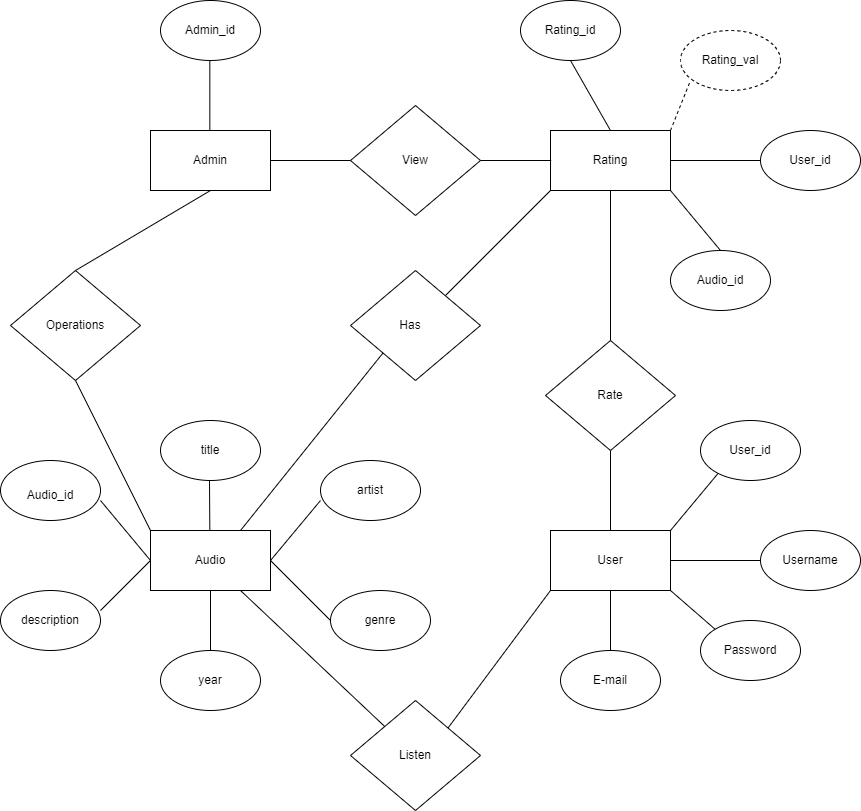

The diagram above was exported from draw.io. Its source (the exported page's mxGraphModel, read from the mxfile embedded in the PNG):
<mxGraphModel dx="1478" dy="940" grid="1" gridSize="10" guides="1" tooltips="1" connect="1" arrows="1" fold="1" page="1" pageScale="1" pageWidth="850" pageHeight="1100" math="0" shadow="0" extFonts="Permanent Marker^https://fonts.googleapis.com/css?family=Permanent+Marker">
  <root>
    <mxCell id="0" />
    <mxCell id="1" parent="0" />
    <mxCell id="JUCI6dmqOSZUhBDlNyJu-1" value="" style="rounded=0;whiteSpace=wrap;html=1;" parent="1" vertex="1">
      <mxGeometry x="320" y="180" width="120" height="60" as="geometry" />
    </mxCell>
    <mxCell id="JUCI6dmqOSZUhBDlNyJu-2" value="" style="rhombus;whiteSpace=wrap;html=1;" parent="1" vertex="1">
      <mxGeometry x="180" y="320" width="130" height="110" as="geometry" />
    </mxCell>
    <mxCell id="JUCI6dmqOSZUhBDlNyJu-8" value="" style="rounded=0;whiteSpace=wrap;html=1;" parent="1" vertex="1">
      <mxGeometry x="720" y="180" width="120" height="60" as="geometry" />
    </mxCell>
    <mxCell id="JUCI6dmqOSZUhBDlNyJu-9" value="" style="ellipse;whiteSpace=wrap;html=1;" parent="1" vertex="1">
      <mxGeometry x="330" y="50" width="100" height="60" as="geometry" />
    </mxCell>
    <mxCell id="JUCI6dmqOSZUhBDlNyJu-10" value="" style="ellipse;whiteSpace=wrap;html=1;" parent="1" vertex="1">
      <mxGeometry x="330" y="470" width="100" height="60" as="geometry" />
    </mxCell>
    <mxCell id="JUCI6dmqOSZUhBDlNyJu-11" value="" style="rounded=0;whiteSpace=wrap;html=1;" parent="1" vertex="1">
      <mxGeometry x="320" y="580" width="120" height="60" as="geometry" />
    </mxCell>
    <mxCell id="JUCI6dmqOSZUhBDlNyJu-12" value="" style="ellipse;whiteSpace=wrap;html=1;" parent="1" vertex="1">
      <mxGeometry x="170" y="510" width="100" height="60" as="geometry" />
    </mxCell>
    <mxCell id="JUCI6dmqOSZUhBDlNyJu-13" value="" style="ellipse;whiteSpace=wrap;html=1;" parent="1" vertex="1">
      <mxGeometry x="170" y="640" width="100" height="60" as="geometry" />
    </mxCell>
    <mxCell id="JUCI6dmqOSZUhBDlNyJu-14" value="" style="ellipse;whiteSpace=wrap;html=1;" parent="1" vertex="1">
      <mxGeometry x="330" y="700" width="100" height="60" as="geometry" />
    </mxCell>
    <mxCell id="JUCI6dmqOSZUhBDlNyJu-16" value="" style="ellipse;whiteSpace=wrap;html=1;" parent="1" vertex="1">
      <mxGeometry x="490" y="510" width="100" height="60" as="geometry" />
    </mxCell>
    <mxCell id="JUCI6dmqOSZUhBDlNyJu-17" value="" style="rhombus;whiteSpace=wrap;html=1;" parent="1" vertex="1">
      <mxGeometry x="520" y="155" width="130" height="110" as="geometry" />
    </mxCell>
    <mxCell id="JUCI6dmqOSZUhBDlNyJu-18" value="" style="ellipse;whiteSpace=wrap;html=1;" parent="1" vertex="1">
      <mxGeometry x="500" y="640" width="100" height="60" as="geometry" />
    </mxCell>
    <mxCell id="JUCI6dmqOSZUhBDlNyJu-19" value="" style="ellipse;whiteSpace=wrap;html=1;" parent="1" vertex="1">
      <mxGeometry x="690" y="50" width="100" height="60" as="geometry" />
    </mxCell>
    <mxCell id="JUCI6dmqOSZUhBDlNyJu-20" value="" style="ellipse;whiteSpace=wrap;html=1;" parent="1" vertex="1">
      <mxGeometry x="930" y="180" width="100" height="60" as="geometry" />
    </mxCell>
    <mxCell id="JUCI6dmqOSZUhBDlNyJu-21" value="" style="ellipse;whiteSpace=wrap;html=1;dashed=1;" parent="1" vertex="1">
      <mxGeometry x="850" y="80" width="100" height="60" as="geometry" />
    </mxCell>
    <mxCell id="JUCI6dmqOSZUhBDlNyJu-22" value="" style="ellipse;whiteSpace=wrap;html=1;" parent="1" vertex="1">
      <mxGeometry x="840" y="300" width="100" height="60" as="geometry" />
    </mxCell>
    <mxCell id="JUCI6dmqOSZUhBDlNyJu-23" value="" style="rhombus;whiteSpace=wrap;html=1;" parent="1" vertex="1">
      <mxGeometry x="715" y="390" width="130" height="110" as="geometry" />
    </mxCell>
    <mxCell id="JUCI6dmqOSZUhBDlNyJu-25" value="" style="endArrow=none;html=1;rounded=0;entryX=0.5;entryY=1;entryDx=0;entryDy=0;exitX=0.5;exitY=0;exitDx=0;exitDy=0;" parent="1" source="JUCI6dmqOSZUhBDlNyJu-2" target="JUCI6dmqOSZUhBDlNyJu-1" edge="1">
      <mxGeometry width="50" height="50" relative="1" as="geometry">
        <mxPoint x="380" y="300" as="sourcePoint" />
        <mxPoint x="570" y="290" as="targetPoint" />
      </mxGeometry>
    </mxCell>
    <mxCell id="JUCI6dmqOSZUhBDlNyJu-26" value="" style="endArrow=none;html=1;rounded=0;entryX=0.5;entryY=1;entryDx=0;entryDy=0;exitX=0.5;exitY=0;exitDx=0;exitDy=0;" parent="1" edge="1">
      <mxGeometry width="50" height="50" relative="1" as="geometry">
        <mxPoint x="379.33" y="180" as="sourcePoint" />
        <mxPoint x="379.33" y="110" as="targetPoint" />
      </mxGeometry>
    </mxCell>
    <mxCell id="JUCI6dmqOSZUhBDlNyJu-27" value="" style="endArrow=none;html=1;rounded=0;entryX=0.5;entryY=1;entryDx=0;entryDy=0;exitX=0;exitY=0;exitDx=0;exitDy=0;" parent="1" source="JUCI6dmqOSZUhBDlNyJu-11" edge="1" target="JUCI6dmqOSZUhBDlNyJu-2">
      <mxGeometry width="50" height="50" relative="1" as="geometry">
        <mxPoint x="379" y="460" as="sourcePoint" />
        <mxPoint x="379.33" y="420" as="targetPoint" />
      </mxGeometry>
    </mxCell>
    <mxCell id="JUCI6dmqOSZUhBDlNyJu-30" value="" style="endArrow=none;html=1;rounded=0;entryX=0;entryY=0.667;entryDx=0;entryDy=0;entryPerimeter=0;" parent="1" target="JUCI6dmqOSZUhBDlNyJu-16" edge="1">
      <mxGeometry width="50" height="50" relative="1" as="geometry">
        <mxPoint x="440" y="610" as="sourcePoint" />
        <mxPoint x="490" y="560" as="targetPoint" />
      </mxGeometry>
    </mxCell>
    <mxCell id="JUCI6dmqOSZUhBDlNyJu-32" value="" style="endArrow=none;html=1;rounded=0;exitX=0.5;exitY=0;exitDx=0;exitDy=0;" parent="1" edge="1">
      <mxGeometry width="50" height="50" relative="1" as="geometry">
        <mxPoint x="379.33" y="580" as="sourcePoint" />
        <mxPoint x="379" y="530" as="targetPoint" />
      </mxGeometry>
    </mxCell>
    <mxCell id="JUCI6dmqOSZUhBDlNyJu-34" value="" style="endArrow=none;html=1;rounded=0;" parent="1" edge="1">
      <mxGeometry width="50" height="50" relative="1" as="geometry">
        <mxPoint x="320" y="610" as="sourcePoint" />
        <mxPoint x="270" y="550" as="targetPoint" />
      </mxGeometry>
    </mxCell>
    <mxCell id="JUCI6dmqOSZUhBDlNyJu-35" value="" style="endArrow=none;html=1;rounded=0;" parent="1" edge="1">
      <mxGeometry width="50" height="50" relative="1" as="geometry">
        <mxPoint x="270" y="660" as="sourcePoint" />
        <mxPoint x="320" y="610" as="targetPoint" />
      </mxGeometry>
    </mxCell>
    <mxCell id="JUCI6dmqOSZUhBDlNyJu-36" value="" style="endArrow=none;html=1;rounded=0;exitX=1;exitY=0.5;exitDx=0;exitDy=0;" parent="1" source="JUCI6dmqOSZUhBDlNyJu-11" edge="1">
      <mxGeometry width="50" height="50" relative="1" as="geometry">
        <mxPoint x="450" y="720" as="sourcePoint" />
        <mxPoint x="500" y="670" as="targetPoint" />
      </mxGeometry>
    </mxCell>
    <mxCell id="JUCI6dmqOSZUhBDlNyJu-37" value="" style="endArrow=none;html=1;rounded=0;exitX=0.5;exitY=0;exitDx=0;exitDy=0;" parent="1" source="JUCI6dmqOSZUhBDlNyJu-14" edge="1">
      <mxGeometry width="50" height="50" relative="1" as="geometry">
        <mxPoint x="380" y="690" as="sourcePoint" />
        <mxPoint x="380" y="640" as="targetPoint" />
      </mxGeometry>
    </mxCell>
    <mxCell id="JUCI6dmqOSZUhBDlNyJu-38" value="" style="endArrow=none;html=1;rounded=0;exitX=1;exitY=0;exitDx=0;exitDy=0;dashed=1;" parent="1" source="JUCI6dmqOSZUhBDlNyJu-8" edge="1">
      <mxGeometry width="50" height="50" relative="1" as="geometry">
        <mxPoint x="840" y="170" as="sourcePoint" />
        <mxPoint x="860" y="130" as="targetPoint" />
      </mxGeometry>
    </mxCell>
    <mxCell id="JUCI6dmqOSZUhBDlNyJu-39" value="" style="endArrow=none;html=1;rounded=0;entryX=0;entryY=0.5;entryDx=0;entryDy=0;exitX=1;exitY=0.5;exitDx=0;exitDy=0;" parent="1" source="JUCI6dmqOSZUhBDlNyJu-8" target="JUCI6dmqOSZUhBDlNyJu-20" edge="1">
      <mxGeometry width="50" height="50" relative="1" as="geometry">
        <mxPoint x="840" y="220" as="sourcePoint" />
        <mxPoint x="890" y="170" as="targetPoint" />
      </mxGeometry>
    </mxCell>
    <mxCell id="JUCI6dmqOSZUhBDlNyJu-40" value="" style="endArrow=none;html=1;rounded=0;exitX=0.5;exitY=0;exitDx=0;exitDy=0;" parent="1" source="JUCI6dmqOSZUhBDlNyJu-8" edge="1">
      <mxGeometry width="50" height="50" relative="1" as="geometry">
        <mxPoint x="690" y="160" as="sourcePoint" />
        <mxPoint x="740" y="110" as="targetPoint" />
      </mxGeometry>
    </mxCell>
    <mxCell id="JUCI6dmqOSZUhBDlNyJu-41" value="" style="endArrow=none;html=1;rounded=0;exitX=0.5;exitY=0;exitDx=0;exitDy=0;" parent="1" source="JUCI6dmqOSZUhBDlNyJu-22" edge="1">
      <mxGeometry width="50" height="50" relative="1" as="geometry">
        <mxPoint x="880" y="290" as="sourcePoint" />
        <mxPoint x="840" y="240" as="targetPoint" />
      </mxGeometry>
    </mxCell>
    <mxCell id="JUCI6dmqOSZUhBDlNyJu-42" value="" style="endArrow=none;html=1;rounded=0;entryX=0;entryY=0.5;entryDx=0;entryDy=0;exitX=1;exitY=0.5;exitDx=0;exitDy=0;" parent="1" source="JUCI6dmqOSZUhBDlNyJu-1" target="JUCI6dmqOSZUhBDlNyJu-17" edge="1">
      <mxGeometry width="50" height="50" relative="1" as="geometry">
        <mxPoint x="500" y="340" as="sourcePoint" />
        <mxPoint x="550" y="290" as="targetPoint" />
      </mxGeometry>
    </mxCell>
    <mxCell id="JUCI6dmqOSZUhBDlNyJu-43" value="" style="endArrow=none;html=1;rounded=0;" parent="1" source="JUCI6dmqOSZUhBDlNyJu-17" edge="1">
      <mxGeometry width="50" height="50" relative="1" as="geometry">
        <mxPoint x="650" y="260" as="sourcePoint" />
        <mxPoint x="720.7106781186548" y="210" as="targetPoint" />
      </mxGeometry>
    </mxCell>
    <mxCell id="JUCI6dmqOSZUhBDlNyJu-44" value="" style="endArrow=none;html=1;rounded=0;entryX=0;entryY=1;entryDx=0;entryDy=0;" parent="1" source="JUCI6dmqOSZUhBDlNyJu-47" target="JUCI6dmqOSZUhBDlNyJu-8" edge="1">
      <mxGeometry width="50" height="50" relative="1" as="geometry">
        <mxPoint x="670" y="280" as="sourcePoint" />
        <mxPoint x="720" y="230" as="targetPoint" />
      </mxGeometry>
    </mxCell>
    <mxCell id="JUCI6dmqOSZUhBDlNyJu-45" value="" style="endArrow=none;html=1;rounded=0;exitX=0.75;exitY=0;exitDx=0;exitDy=0;entryX=0;entryY=1;entryDx=0;entryDy=0;" parent="1" source="JUCI6dmqOSZUhBDlNyJu-11" edge="1" target="JUCI6dmqOSZUhBDlNyJu-47">
      <mxGeometry width="50" height="50" relative="1" as="geometry">
        <mxPoint x="500" y="440" as="sourcePoint" />
        <mxPoint x="550" y="390" as="targetPoint" />
      </mxGeometry>
    </mxCell>
    <mxCell id="JUCI6dmqOSZUhBDlNyJu-47" value="" style="rhombus;whiteSpace=wrap;html=1;" parent="1" vertex="1">
      <mxGeometry x="520" y="320" width="130" height="110" as="geometry" />
    </mxCell>
    <mxCell id="JUCI6dmqOSZUhBDlNyJu-48" value="" style="rhombus;whiteSpace=wrap;html=1;" parent="1" vertex="1">
      <mxGeometry x="520" y="750" width="130" height="110" as="geometry" />
    </mxCell>
    <mxCell id="JUCI6dmqOSZUhBDlNyJu-49" value="" style="rounded=0;whiteSpace=wrap;html=1;" parent="1" vertex="1">
      <mxGeometry x="720" y="580" width="120" height="60" as="geometry" />
    </mxCell>
    <mxCell id="JUCI6dmqOSZUhBDlNyJu-50" value="" style="endArrow=none;html=1;rounded=0;entryX=0.75;entryY=1;entryDx=0;entryDy=0;" parent="1" source="JUCI6dmqOSZUhBDlNyJu-48" target="JUCI6dmqOSZUhBDlNyJu-11" edge="1">
      <mxGeometry width="50" height="50" relative="1" as="geometry">
        <mxPoint x="470" y="780" as="sourcePoint" />
        <mxPoint x="520" y="730" as="targetPoint" />
      </mxGeometry>
    </mxCell>
    <mxCell id="JUCI6dmqOSZUhBDlNyJu-51" value="" style="endArrow=none;html=1;rounded=0;entryX=0.5;entryY=1;entryDx=0;entryDy=0;exitX=0.5;exitY=0;exitDx=0;exitDy=0;" parent="1" source="JUCI6dmqOSZUhBDlNyJu-23" target="JUCI6dmqOSZUhBDlNyJu-8" edge="1">
      <mxGeometry width="50" height="50" relative="1" as="geometry">
        <mxPoint x="780" y="380" as="sourcePoint" />
        <mxPoint x="820" y="340" as="targetPoint" />
      </mxGeometry>
    </mxCell>
    <mxCell id="JUCI6dmqOSZUhBDlNyJu-52" value="" style="endArrow=none;html=1;rounded=0;exitX=0.5;exitY=0;exitDx=0;exitDy=0;" parent="1" source="JUCI6dmqOSZUhBDlNyJu-49" edge="1">
      <mxGeometry width="50" height="50" relative="1" as="geometry">
        <mxPoint x="730" y="550" as="sourcePoint" />
        <mxPoint x="780" y="500" as="targetPoint" />
      </mxGeometry>
    </mxCell>
    <mxCell id="JUCI6dmqOSZUhBDlNyJu-53" value="" style="endArrow=none;html=1;rounded=0;entryX=0;entryY=0.667;entryDx=0;entryDy=0;entryPerimeter=0;" parent="1" edge="1">
      <mxGeometry width="50" height="50" relative="1" as="geometry">
        <mxPoint x="840" y="580" as="sourcePoint" />
        <mxPoint x="890" y="520" as="targetPoint" />
      </mxGeometry>
    </mxCell>
    <mxCell id="JUCI6dmqOSZUhBDlNyJu-54" value="" style="endArrow=none;html=1;rounded=0;entryX=0;entryY=1;entryDx=0;entryDy=0;exitX=1;exitY=0;exitDx=0;exitDy=0;" parent="1" source="JUCI6dmqOSZUhBDlNyJu-48" target="JUCI6dmqOSZUhBDlNyJu-49" edge="1">
      <mxGeometry width="50" height="50" relative="1" as="geometry">
        <mxPoint x="610" y="790" as="sourcePoint" />
        <mxPoint x="660" y="740" as="targetPoint" />
      </mxGeometry>
    </mxCell>
    <mxCell id="JUCI6dmqOSZUhBDlNyJu-55" value="" style="endArrow=none;html=1;rounded=0;exitX=1;exitY=0.5;exitDx=0;exitDy=0;entryX=0;entryY=0.5;entryDx=0;entryDy=0;" parent="1" source="JUCI6dmqOSZUhBDlNyJu-49" target="JUCI6dmqOSZUhBDlNyJu-58" edge="1">
      <mxGeometry width="50" height="50" relative="1" as="geometry">
        <mxPoint x="850" y="590" as="sourcePoint" />
        <mxPoint x="900" y="610" as="targetPoint" />
      </mxGeometry>
    </mxCell>
    <mxCell id="JUCI6dmqOSZUhBDlNyJu-56" value="" style="ellipse;whiteSpace=wrap;html=1;" parent="1" vertex="1">
      <mxGeometry x="730" y="700" width="100" height="60" as="geometry" />
    </mxCell>
    <mxCell id="JUCI6dmqOSZUhBDlNyJu-57" value="" style="endArrow=none;html=1;rounded=0;entryX=0.5;entryY=1;entryDx=0;entryDy=0;exitX=0.5;exitY=0;exitDx=0;exitDy=0;" parent="1" source="JUCI6dmqOSZUhBDlNyJu-56" target="JUCI6dmqOSZUhBDlNyJu-49" edge="1">
      <mxGeometry width="50" height="50" relative="1" as="geometry">
        <mxPoint x="780" y="690" as="sourcePoint" />
        <mxPoint x="830" y="650" as="targetPoint" />
      </mxGeometry>
    </mxCell>
    <mxCell id="JUCI6dmqOSZUhBDlNyJu-58" value="" style="ellipse;whiteSpace=wrap;html=1;" parent="1" vertex="1">
      <mxGeometry x="930" y="580" width="100" height="60" as="geometry" />
    </mxCell>
    <mxCell id="JUCI6dmqOSZUhBDlNyJu-59" value="" style="ellipse;whiteSpace=wrap;html=1;" parent="1" vertex="1">
      <mxGeometry x="870" y="670" width="100" height="60" as="geometry" />
    </mxCell>
    <mxCell id="JUCI6dmqOSZUhBDlNyJu-61" value="" style="ellipse;whiteSpace=wrap;html=1;" parent="1" vertex="1">
      <mxGeometry x="870" y="470" width="100" height="60" as="geometry" />
    </mxCell>
    <mxCell id="JUCI6dmqOSZUhBDlNyJu-62" value="" style="endArrow=none;html=1;rounded=0;exitX=0;exitY=0;exitDx=0;exitDy=0;entryX=1;entryY=1;entryDx=0;entryDy=0;" parent="1" source="JUCI6dmqOSZUhBDlNyJu-59" target="JUCI6dmqOSZUhBDlNyJu-49" edge="1">
      <mxGeometry width="50" height="50" relative="1" as="geometry">
        <mxPoint x="790" y="690" as="sourcePoint" />
        <mxPoint x="840" y="640" as="targetPoint" />
      </mxGeometry>
    </mxCell>
    <mxCell id="JUCI6dmqOSZUhBDlNyJu-63" value="Admin_id" style="text;html=1;strokeColor=none;fillColor=none;align=center;verticalAlign=middle;whiteSpace=wrap;rounded=0;" parent="1" vertex="1">
      <mxGeometry x="350" y="65" width="60" height="30" as="geometry" />
    </mxCell>
    <mxCell id="JUCI6dmqOSZUhBDlNyJu-64" value="Admin" style="text;html=1;strokeColor=none;fillColor=none;align=center;verticalAlign=middle;whiteSpace=wrap;rounded=0;" parent="1" vertex="1">
      <mxGeometry x="350" y="195" width="60" height="30" as="geometry" />
    </mxCell>
    <mxCell id="JUCI6dmqOSZUhBDlNyJu-65" value="Operations" style="text;html=1;strokeColor=none;fillColor=none;align=center;verticalAlign=middle;whiteSpace=wrap;rounded=0;" parent="1" vertex="1">
      <mxGeometry x="215" y="360" width="60" height="30" as="geometry" />
    </mxCell>
    <mxCell id="JUCI6dmqOSZUhBDlNyJu-66" value="title" style="text;html=1;strokeColor=none;fillColor=none;align=center;verticalAlign=middle;whiteSpace=wrap;rounded=0;" parent="1" vertex="1">
      <mxGeometry x="350" y="485" width="60" height="30" as="geometry" />
    </mxCell>
    <mxCell id="JUCI6dmqOSZUhBDlNyJu-68" value="Audio_id" style="text;html=1;strokeColor=none;fillColor=none;align=center;verticalAlign=middle;whiteSpace=wrap;rounded=0;" parent="1" vertex="1">
      <mxGeometry x="190" y="530" width="60" height="30" as="geometry" />
    </mxCell>
    <mxCell id="JUCI6dmqOSZUhBDlNyJu-69" value="description" style="text;html=1;strokeColor=none;fillColor=none;align=center;verticalAlign=middle;whiteSpace=wrap;rounded=0;" parent="1" vertex="1">
      <mxGeometry x="190" y="655" width="60" height="30" as="geometry" />
    </mxCell>
    <mxCell id="JUCI6dmqOSZUhBDlNyJu-70" value="year" style="text;html=1;strokeColor=none;fillColor=none;align=center;verticalAlign=middle;whiteSpace=wrap;rounded=0;" parent="1" vertex="1">
      <mxGeometry x="350" y="715" width="60" height="30" as="geometry" />
    </mxCell>
    <mxCell id="JUCI6dmqOSZUhBDlNyJu-71" value="genre" style="text;html=1;strokeColor=none;fillColor=none;align=center;verticalAlign=middle;whiteSpace=wrap;rounded=0;" parent="1" vertex="1">
      <mxGeometry x="520" y="655" width="60" height="30" as="geometry" />
    </mxCell>
    <mxCell id="JUCI6dmqOSZUhBDlNyJu-72" value="artist" style="text;html=1;strokeColor=none;fillColor=none;align=center;verticalAlign=middle;whiteSpace=wrap;rounded=0;" parent="1" vertex="1">
      <mxGeometry x="510" y="525" width="60" height="30" as="geometry" />
    </mxCell>
    <mxCell id="JUCI6dmqOSZUhBDlNyJu-74" value="Audio" style="text;html=1;strokeColor=none;fillColor=none;align=center;verticalAlign=middle;whiteSpace=wrap;rounded=0;" parent="1" vertex="1">
      <mxGeometry x="350" y="595" width="60" height="30" as="geometry" />
    </mxCell>
    <mxCell id="JUCI6dmqOSZUhBDlNyJu-75" value="Listen" style="text;html=1;strokeColor=none;fillColor=none;align=center;verticalAlign=middle;whiteSpace=wrap;rounded=0;" parent="1" vertex="1">
      <mxGeometry x="555" y="790" width="60" height="30" as="geometry" />
    </mxCell>
    <mxCell id="JUCI6dmqOSZUhBDlNyJu-76" value="E-mail" style="text;html=1;strokeColor=none;fillColor=none;align=center;verticalAlign=middle;whiteSpace=wrap;rounded=0;" parent="1" vertex="1">
      <mxGeometry x="750" y="715" width="60" height="30" as="geometry" />
    </mxCell>
    <mxCell id="JUCI6dmqOSZUhBDlNyJu-79" value="Password" style="text;html=1;strokeColor=none;fillColor=none;align=center;verticalAlign=middle;whiteSpace=wrap;rounded=0;" parent="1" vertex="1">
      <mxGeometry x="890" y="685" width="60" height="30" as="geometry" />
    </mxCell>
    <mxCell id="JUCI6dmqOSZUhBDlNyJu-80" value="Username" style="text;html=1;strokeColor=none;fillColor=none;align=center;verticalAlign=middle;whiteSpace=wrap;rounded=0;" parent="1" vertex="1">
      <mxGeometry x="950" y="595" width="60" height="30" as="geometry" />
    </mxCell>
    <mxCell id="JUCI6dmqOSZUhBDlNyJu-81" value="User_id" style="text;html=1;strokeColor=none;fillColor=none;align=center;verticalAlign=middle;whiteSpace=wrap;rounded=0;" parent="1" vertex="1">
      <mxGeometry x="890" y="485" width="60" height="30" as="geometry" />
    </mxCell>
    <mxCell id="JUCI6dmqOSZUhBDlNyJu-82" value="User" style="text;html=1;strokeColor=none;fillColor=none;align=center;verticalAlign=middle;whiteSpace=wrap;rounded=0;" parent="1" vertex="1">
      <mxGeometry x="750" y="595" width="60" height="30" as="geometry" />
    </mxCell>
    <mxCell id="JUCI6dmqOSZUhBDlNyJu-83" value="Rate" style="text;html=1;strokeColor=none;fillColor=none;align=center;verticalAlign=middle;whiteSpace=wrap;rounded=0;" parent="1" vertex="1">
      <mxGeometry x="750" y="430" width="60" height="30" as="geometry" />
    </mxCell>
    <mxCell id="JUCI6dmqOSZUhBDlNyJu-84" value="Has" style="text;html=1;strokeColor=none;fillColor=none;align=center;verticalAlign=middle;whiteSpace=wrap;rounded=0;" parent="1" vertex="1">
      <mxGeometry x="550" y="360" width="60" height="30" as="geometry" />
    </mxCell>
    <mxCell id="JUCI6dmqOSZUhBDlNyJu-85" value="View" style="text;html=1;strokeColor=none;fillColor=none;align=center;verticalAlign=middle;whiteSpace=wrap;rounded=0;" parent="1" vertex="1">
      <mxGeometry x="555" y="195" width="60" height="30" as="geometry" />
    </mxCell>
    <mxCell id="JUCI6dmqOSZUhBDlNyJu-86" value="Rating" style="text;html=1;strokeColor=none;fillColor=none;align=center;verticalAlign=middle;whiteSpace=wrap;rounded=0;" parent="1" vertex="1">
      <mxGeometry x="750" y="195" width="60" height="30" as="geometry" />
    </mxCell>
    <mxCell id="JUCI6dmqOSZUhBDlNyJu-87" value="Rating_id" style="text;html=1;strokeColor=none;fillColor=none;align=center;verticalAlign=middle;whiteSpace=wrap;rounded=0;" parent="1" vertex="1">
      <mxGeometry x="710" y="65" width="60" height="30" as="geometry" />
    </mxCell>
    <mxCell id="JUCI6dmqOSZUhBDlNyJu-88" value="Rating_val" style="text;html=1;strokeColor=none;fillColor=none;align=center;verticalAlign=middle;whiteSpace=wrap;rounded=0;" parent="1" vertex="1">
      <mxGeometry x="870" y="95" width="60" height="30" as="geometry" />
    </mxCell>
    <mxCell id="JUCI6dmqOSZUhBDlNyJu-89" value="User_id" style="text;html=1;strokeColor=none;fillColor=none;align=center;verticalAlign=middle;whiteSpace=wrap;rounded=0;" parent="1" vertex="1">
      <mxGeometry x="950" y="195" width="60" height="30" as="geometry" />
    </mxCell>
    <mxCell id="JUCI6dmqOSZUhBDlNyJu-90" value="Audio_id" style="text;html=1;strokeColor=none;fillColor=none;align=center;verticalAlign=middle;whiteSpace=wrap;rounded=0;" parent="1" vertex="1">
      <mxGeometry x="860" y="315" width="60" height="30" as="geometry" />
    </mxCell>
  </root>
</mxGraphModel>